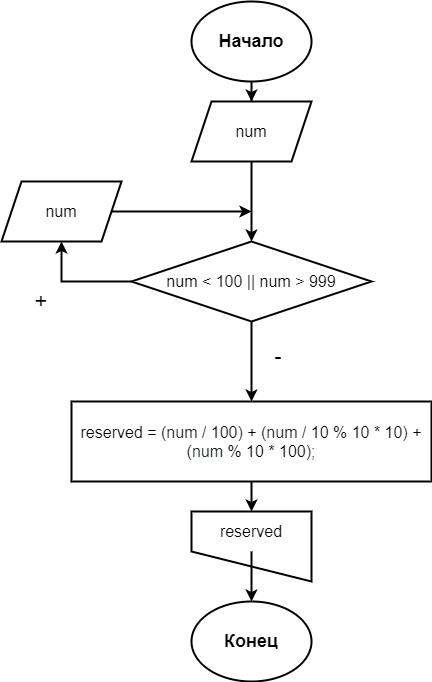

The diagram above was exported from draw.io. Its source (the exported page's mxGraphModel, read from the mxfile embedded in the PNG):
<mxGraphModel dx="1422" dy="794" grid="1" gridSize="10" guides="1" tooltips="1" connect="1" arrows="1" fold="1" page="1" pageScale="1" pageWidth="827" pageHeight="1169" math="0" shadow="0">
  <root>
    <mxCell id="0" />
    <mxCell id="1" parent="0" />
    <mxCell id="3Da5_JxlUdmIFklpqL9M-13" value="" style="shape=manualInput;whiteSpace=wrap;html=1;fontSize=16;strokeWidth=2;fillColor=none;flipV=1;" vertex="1" parent="1">
      <mxGeometry x="360" y="550" width="120" height="70" as="geometry" />
    </mxCell>
    <mxCell id="3Da5_JxlUdmIFklpqL9M-3" value="" style="edgeStyle=orthogonalEdgeStyle;rounded=0;orthogonalLoop=1;jettySize=auto;html=1;strokeWidth=2;" edge="1" parent="1" source="3Da5_JxlUdmIFklpqL9M-1" target="3Da5_JxlUdmIFklpqL9M-2">
      <mxGeometry relative="1" as="geometry" />
    </mxCell>
    <mxCell id="3Da5_JxlUdmIFklpqL9M-1" value="&lt;font style=&quot;font-size: 18px&quot;&gt;&lt;b&gt;Начало&lt;/b&gt;&lt;/font&gt;" style="ellipse;whiteSpace=wrap;html=1;strokeWidth=2;" vertex="1" parent="1">
      <mxGeometry x="360" y="40" width="120" height="80" as="geometry" />
    </mxCell>
    <mxCell id="3Da5_JxlUdmIFklpqL9M-5" value="" style="edgeStyle=orthogonalEdgeStyle;rounded=0;orthogonalLoop=1;jettySize=auto;html=1;fontSize=16;strokeWidth=2;" edge="1" parent="1" source="3Da5_JxlUdmIFklpqL9M-2" target="3Da5_JxlUdmIFklpqL9M-4">
      <mxGeometry relative="1" as="geometry" />
    </mxCell>
    <mxCell id="3Da5_JxlUdmIFklpqL9M-2" value="&lt;font style=&quot;font-size: 16px&quot;&gt;num&lt;/font&gt;" style="shape=parallelogram;perimeter=parallelogramPerimeter;whiteSpace=wrap;html=1;fixedSize=1;strokeWidth=2;" vertex="1" parent="1">
      <mxGeometry x="360" y="140" width="120" height="60" as="geometry" />
    </mxCell>
    <mxCell id="3Da5_JxlUdmIFklpqL9M-8" style="edgeStyle=orthogonalEdgeStyle;rounded=0;orthogonalLoop=1;jettySize=auto;html=1;entryX=0.5;entryY=1;entryDx=0;entryDy=0;fontSize=16;strokeWidth=2;" edge="1" parent="1" source="3Da5_JxlUdmIFklpqL9M-4" target="3Da5_JxlUdmIFklpqL9M-6">
      <mxGeometry relative="1" as="geometry" />
    </mxCell>
    <mxCell id="3Da5_JxlUdmIFklpqL9M-11" value="" style="edgeStyle=orthogonalEdgeStyle;rounded=0;orthogonalLoop=1;jettySize=auto;html=1;fontSize=16;strokeWidth=2;" edge="1" parent="1" source="3Da5_JxlUdmIFklpqL9M-4" target="3Da5_JxlUdmIFklpqL9M-10">
      <mxGeometry relative="1" as="geometry" />
    </mxCell>
    <mxCell id="3Da5_JxlUdmIFklpqL9M-4" value="&lt;font style=&quot;font-size: 16px&quot;&gt;num &amp;lt; 100 || num &amp;gt; 999&lt;/font&gt;" style="rhombus;whiteSpace=wrap;html=1;strokeWidth=2;" vertex="1" parent="1">
      <mxGeometry x="300" y="280" width="240" height="80" as="geometry" />
    </mxCell>
    <mxCell id="3Da5_JxlUdmIFklpqL9M-7" style="edgeStyle=orthogonalEdgeStyle;rounded=0;orthogonalLoop=1;jettySize=auto;html=1;fontSize=16;strokeWidth=2;" edge="1" parent="1" source="3Da5_JxlUdmIFklpqL9M-6">
      <mxGeometry relative="1" as="geometry">
        <mxPoint x="420" y="250" as="targetPoint" />
      </mxGeometry>
    </mxCell>
    <mxCell id="3Da5_JxlUdmIFklpqL9M-6" value="&lt;font style=&quot;font-size: 16px&quot;&gt;num&lt;/font&gt;" style="shape=parallelogram;perimeter=parallelogramPerimeter;whiteSpace=wrap;html=1;fixedSize=1;strokeWidth=2;" vertex="1" parent="1">
      <mxGeometry x="170" y="220" width="120" height="60" as="geometry" />
    </mxCell>
    <mxCell id="3Da5_JxlUdmIFklpqL9M-9" value="&lt;font style=&quot;font-size: 22px&quot;&gt;+&lt;/font&gt;" style="whiteSpace=wrap;html=1;aspect=fixed;fontSize=19;strokeWidth=2;fillColor=none;strokeColor=none;" vertex="1" parent="1">
      <mxGeometry x="170" y="300" width="80" height="80" as="geometry" />
    </mxCell>
    <mxCell id="3Da5_JxlUdmIFklpqL9M-14" style="edgeStyle=orthogonalEdgeStyle;rounded=0;orthogonalLoop=1;jettySize=auto;html=1;entryX=0.5;entryY=0;entryDx=0;entryDy=0;fontSize=16;strokeWidth=2;" edge="1" parent="1" source="3Da5_JxlUdmIFklpqL9M-10" target="3Da5_JxlUdmIFklpqL9M-13">
      <mxGeometry relative="1" as="geometry" />
    </mxCell>
    <mxCell id="3Da5_JxlUdmIFklpqL9M-10" value="&lt;font style=&quot;font-size: 16px&quot;&gt;reserved =&amp;nbsp;&lt;span style=&quot;color: rgb(36 , 41 , 47) ; font-family: , , &amp;#34;sf mono&amp;#34; , &amp;#34;menlo&amp;#34; , &amp;#34;consolas&amp;#34; , &amp;#34;liberation mono&amp;#34; , monospace ; background-color: rgb(255 , 255 , 255)&quot;&gt;(&lt;/span&gt;&lt;span class=&quot;pl-smi&quot; style=&quot;box-sizing: border-box ; color: rgb(36 , 41 , 47) ; font-family: , , &amp;#34;sf mono&amp;#34; , &amp;#34;menlo&amp;#34; , &amp;#34;consolas&amp;#34; , &amp;#34;liberation mono&amp;#34; , monospace ; background-color: rgb(255 , 255 , 255)&quot;&gt;num&lt;/span&gt;&lt;span style=&quot;color: rgb(36 , 41 , 47) ; font-family: , , &amp;#34;sf mono&amp;#34; , &amp;#34;menlo&amp;#34; , &amp;#34;consolas&amp;#34; , &amp;#34;liberation mono&amp;#34; , monospace ; background-color: rgb(255 , 255 , 255)&quot;&gt; &lt;/span&gt;&lt;span class=&quot;pl-k&quot; style=&quot;box-sizing: border-box ; font-family: , , &amp;#34;sf mono&amp;#34; , &amp;#34;menlo&amp;#34; , &amp;#34;consolas&amp;#34; , &amp;#34;liberation mono&amp;#34; , monospace ; background-color: rgb(255 , 255 , 255)&quot;&gt;/&lt;/span&gt;&lt;span style=&quot;color: rgb(36 , 41 , 47) ; font-family: , , &amp;#34;sf mono&amp;#34; , &amp;#34;menlo&amp;#34; , &amp;#34;consolas&amp;#34; , &amp;#34;liberation mono&amp;#34; , monospace ; background-color: rgb(255 , 255 , 255)&quot;&gt; &lt;/span&gt;&lt;span class=&quot;pl-c1&quot; style=&quot;box-sizing: border-box ; font-family: , , &amp;#34;sf mono&amp;#34; , &amp;#34;menlo&amp;#34; , &amp;#34;consolas&amp;#34; , &amp;#34;liberation mono&amp;#34; , monospace ; background-color: rgb(255 , 255 , 255)&quot;&gt;100&lt;/span&gt;&lt;span style=&quot;color: rgb(36 , 41 , 47) ; font-family: , , &amp;#34;sf mono&amp;#34; , &amp;#34;menlo&amp;#34; , &amp;#34;consolas&amp;#34; , &amp;#34;liberation mono&amp;#34; , monospace ; background-color: rgb(255 , 255 , 255)&quot;&gt;) &lt;/span&gt;&lt;span class=&quot;pl-k&quot; style=&quot;box-sizing: border-box ; font-family: , , &amp;#34;sf mono&amp;#34; , &amp;#34;menlo&amp;#34; , &amp;#34;consolas&amp;#34; , &amp;#34;liberation mono&amp;#34; , monospace ; background-color: rgb(255 , 255 , 255)&quot;&gt;+&lt;/span&gt;&lt;span style=&quot;color: rgb(36 , 41 , 47) ; font-family: , , &amp;#34;sf mono&amp;#34; , &amp;#34;menlo&amp;#34; , &amp;#34;consolas&amp;#34; , &amp;#34;liberation mono&amp;#34; , monospace ; background-color: rgb(255 , 255 , 255)&quot;&gt; (&lt;/span&gt;&lt;span class=&quot;pl-smi&quot; style=&quot;box-sizing: border-box ; color: rgb(36 , 41 , 47) ; font-family: , , &amp;#34;sf mono&amp;#34; , &amp;#34;menlo&amp;#34; , &amp;#34;consolas&amp;#34; , &amp;#34;liberation mono&amp;#34; , monospace ; background-color: rgb(255 , 255 , 255)&quot;&gt;num&lt;/span&gt;&lt;span style=&quot;color: rgb(36 , 41 , 47) ; font-family: , , &amp;#34;sf mono&amp;#34; , &amp;#34;menlo&amp;#34; , &amp;#34;consolas&amp;#34; , &amp;#34;liberation mono&amp;#34; , monospace ; background-color: rgb(255 , 255 , 255)&quot;&gt; &lt;/span&gt;&lt;span class=&quot;pl-k&quot; style=&quot;box-sizing: border-box ; font-family: , , &amp;#34;sf mono&amp;#34; , &amp;#34;menlo&amp;#34; , &amp;#34;consolas&amp;#34; , &amp;#34;liberation mono&amp;#34; , monospace ; background-color: rgb(255 , 255 , 255)&quot;&gt;/&lt;/span&gt;&lt;span style=&quot;color: rgb(36 , 41 , 47) ; font-family: , , &amp;#34;sf mono&amp;#34; , &amp;#34;menlo&amp;#34; , &amp;#34;consolas&amp;#34; , &amp;#34;liberation mono&amp;#34; , monospace ; background-color: rgb(255 , 255 , 255)&quot;&gt; &lt;/span&gt;&lt;span class=&quot;pl-c1&quot; style=&quot;box-sizing: border-box ; font-family: , , &amp;#34;sf mono&amp;#34; , &amp;#34;menlo&amp;#34; , &amp;#34;consolas&amp;#34; , &amp;#34;liberation mono&amp;#34; , monospace ; background-color: rgb(255 , 255 , 255)&quot;&gt;10&lt;/span&gt;&lt;span style=&quot;color: rgb(36 , 41 , 47) ; font-family: , , &amp;#34;sf mono&amp;#34; , &amp;#34;menlo&amp;#34; , &amp;#34;consolas&amp;#34; , &amp;#34;liberation mono&amp;#34; , monospace ; background-color: rgb(255 , 255 , 255)&quot;&gt; &lt;/span&gt;&lt;span class=&quot;pl-k&quot; style=&quot;box-sizing: border-box ; font-family: , , &amp;#34;sf mono&amp;#34; , &amp;#34;menlo&amp;#34; , &amp;#34;consolas&amp;#34; , &amp;#34;liberation mono&amp;#34; , monospace ; background-color: rgb(255 , 255 , 255)&quot;&gt;%&lt;/span&gt;&lt;span style=&quot;color: rgb(36 , 41 , 47) ; font-family: , , &amp;#34;sf mono&amp;#34; , &amp;#34;menlo&amp;#34; , &amp;#34;consolas&amp;#34; , &amp;#34;liberation mono&amp;#34; , monospace ; background-color: rgb(255 , 255 , 255)&quot;&gt; &lt;/span&gt;&lt;span class=&quot;pl-c1&quot; style=&quot;box-sizing: border-box ; font-family: , , &amp;#34;sf mono&amp;#34; , &amp;#34;menlo&amp;#34; , &amp;#34;consolas&amp;#34; , &amp;#34;liberation mono&amp;#34; , monospace ; background-color: rgb(255 , 255 , 255)&quot;&gt;10&lt;/span&gt;&lt;span style=&quot;color: rgb(36 , 41 , 47) ; font-family: , , &amp;#34;sf mono&amp;#34; , &amp;#34;menlo&amp;#34; , &amp;#34;consolas&amp;#34; , &amp;#34;liberation mono&amp;#34; , monospace ; background-color: rgb(255 , 255 , 255)&quot;&gt; &lt;/span&gt;&lt;span class=&quot;pl-k&quot; style=&quot;box-sizing: border-box ; font-family: , , &amp;#34;sf mono&amp;#34; , &amp;#34;menlo&amp;#34; , &amp;#34;consolas&amp;#34; , &amp;#34;liberation mono&amp;#34; , monospace ; background-color: rgb(255 , 255 , 255)&quot;&gt;*&lt;/span&gt;&lt;span style=&quot;color: rgb(36 , 41 , 47) ; font-family: , , &amp;#34;sf mono&amp;#34; , &amp;#34;menlo&amp;#34; , &amp;#34;consolas&amp;#34; , &amp;#34;liberation mono&amp;#34; , monospace ; background-color: rgb(255 , 255 , 255)&quot;&gt; &lt;/span&gt;&lt;span class=&quot;pl-c1&quot; style=&quot;box-sizing: border-box ; font-family: , , &amp;#34;sf mono&amp;#34; , &amp;#34;menlo&amp;#34; , &amp;#34;consolas&amp;#34; , &amp;#34;liberation mono&amp;#34; , monospace ; background-color: rgb(255 , 255 , 255)&quot;&gt;10&lt;/span&gt;&lt;span style=&quot;color: rgb(36 , 41 , 47) ; font-family: , , &amp;#34;sf mono&amp;#34; , &amp;#34;menlo&amp;#34; , &amp;#34;consolas&amp;#34; , &amp;#34;liberation mono&amp;#34; , monospace ; background-color: rgb(255 , 255 , 255)&quot;&gt;) &lt;/span&gt;&lt;span class=&quot;pl-k&quot; style=&quot;box-sizing: border-box ; font-family: , , &amp;#34;sf mono&amp;#34; , &amp;#34;menlo&amp;#34; , &amp;#34;consolas&amp;#34; , &amp;#34;liberation mono&amp;#34; , monospace ; background-color: rgb(255 , 255 , 255)&quot;&gt;+&lt;/span&gt;&lt;span style=&quot;color: rgb(36 , 41 , 47) ; font-family: , , &amp;#34;sf mono&amp;#34; , &amp;#34;menlo&amp;#34; , &amp;#34;consolas&amp;#34; , &amp;#34;liberation mono&amp;#34; , monospace ; background-color: rgb(255 , 255 , 255)&quot;&gt; (&lt;/span&gt;&lt;span class=&quot;pl-smi&quot; style=&quot;box-sizing: border-box ; color: rgb(36 , 41 , 47) ; font-family: , , &amp;#34;sf mono&amp;#34; , &amp;#34;menlo&amp;#34; , &amp;#34;consolas&amp;#34; , &amp;#34;liberation mono&amp;#34; , monospace ; background-color: rgb(255 , 255 , 255)&quot;&gt;num&lt;/span&gt;&lt;span style=&quot;color: rgb(36 , 41 , 47) ; font-family: , , &amp;#34;sf mono&amp;#34; , &amp;#34;menlo&amp;#34; , &amp;#34;consolas&amp;#34; , &amp;#34;liberation mono&amp;#34; , monospace ; background-color: rgb(255 , 255 , 255)&quot;&gt; &lt;/span&gt;&lt;span class=&quot;pl-k&quot; style=&quot;box-sizing: border-box ; font-family: , , &amp;#34;sf mono&amp;#34; , &amp;#34;menlo&amp;#34; , &amp;#34;consolas&amp;#34; , &amp;#34;liberation mono&amp;#34; , monospace ; background-color: rgb(255 , 255 , 255)&quot;&gt;%&lt;/span&gt;&lt;span style=&quot;color: rgb(36 , 41 , 47) ; font-family: , , &amp;#34;sf mono&amp;#34; , &amp;#34;menlo&amp;#34; , &amp;#34;consolas&amp;#34; , &amp;#34;liberation mono&amp;#34; , monospace ; background-color: rgb(255 , 255 , 255)&quot;&gt; &lt;/span&gt;&lt;span class=&quot;pl-c1&quot; style=&quot;box-sizing: border-box ; font-family: , , &amp;#34;sf mono&amp;#34; , &amp;#34;menlo&amp;#34; , &amp;#34;consolas&amp;#34; , &amp;#34;liberation mono&amp;#34; , monospace ; background-color: rgb(255 , 255 , 255)&quot;&gt;10&lt;/span&gt;&lt;span style=&quot;color: rgb(36 , 41 , 47) ; font-family: , , &amp;#34;sf mono&amp;#34; , &amp;#34;menlo&amp;#34; , &amp;#34;consolas&amp;#34; , &amp;#34;liberation mono&amp;#34; , monospace ; background-color: rgb(255 , 255 , 255)&quot;&gt; &lt;/span&gt;&lt;span class=&quot;pl-k&quot; style=&quot;box-sizing: border-box ; font-family: , , &amp;#34;sf mono&amp;#34; , &amp;#34;menlo&amp;#34; , &amp;#34;consolas&amp;#34; , &amp;#34;liberation mono&amp;#34; , monospace ; background-color: rgb(255 , 255 , 255)&quot;&gt;*&lt;/span&gt;&lt;span style=&quot;color: rgb(36 , 41 , 47) ; font-family: , , &amp;#34;sf mono&amp;#34; , &amp;#34;menlo&amp;#34; , &amp;#34;consolas&amp;#34; , &amp;#34;liberation mono&amp;#34; , monospace ; background-color: rgb(255 , 255 , 255)&quot;&gt; &lt;/span&gt;&lt;span class=&quot;pl-c1&quot; style=&quot;box-sizing: border-box ; font-family: , , &amp;#34;sf mono&amp;#34; , &amp;#34;menlo&amp;#34; , &amp;#34;consolas&amp;#34; , &amp;#34;liberation mono&amp;#34; , monospace ; background-color: rgb(255 , 255 , 255)&quot;&gt;100&lt;/span&gt;&lt;span style=&quot;color: rgb(36 , 41 , 47) ; font-family: , , &amp;#34;sf mono&amp;#34; , &amp;#34;menlo&amp;#34; , &amp;#34;consolas&amp;#34; , &amp;#34;liberation mono&amp;#34; , monospace ; background-color: rgb(255 , 255 , 255)&quot;&gt;);&lt;/span&gt;&lt;/font&gt;" style="whiteSpace=wrap;html=1;strokeWidth=2;" vertex="1" parent="1">
      <mxGeometry x="240" y="440" width="360" height="80" as="geometry" />
    </mxCell>
    <mxCell id="3Da5_JxlUdmIFklpqL9M-16" style="edgeStyle=orthogonalEdgeStyle;rounded=0;orthogonalLoop=1;jettySize=auto;html=1;exitX=0.5;exitY=1;exitDx=0;exitDy=0;fontSize=16;strokeWidth=2;" edge="1" parent="1" source="3Da5_JxlUdmIFklpqL9M-12" target="3Da5_JxlUdmIFklpqL9M-15">
      <mxGeometry relative="1" as="geometry" />
    </mxCell>
    <mxCell id="3Da5_JxlUdmIFklpqL9M-12" value="reserved" style="whiteSpace=wrap;html=1;fontSize=16;strokeWidth=2;fillColor=none;strokeColor=none;" vertex="1" parent="1">
      <mxGeometry x="360" y="550" width="120" height="40" as="geometry" />
    </mxCell>
    <mxCell id="3Da5_JxlUdmIFklpqL9M-15" value="&lt;span style=&quot;font-size: 18px&quot;&gt;&lt;b&gt;Конец&lt;br&gt;&lt;/b&gt;&lt;/span&gt;" style="ellipse;whiteSpace=wrap;html=1;strokeWidth=2;" vertex="1" parent="1">
      <mxGeometry x="360" y="640" width="120" height="80" as="geometry" />
    </mxCell>
    <mxCell id="3Da5_JxlUdmIFklpqL9M-17" value="&lt;font style=&quot;font-size: 22px&quot;&gt;-&lt;/font&gt;" style="whiteSpace=wrap;html=1;aspect=fixed;fontSize=19;strokeWidth=2;fillColor=none;strokeColor=none;" vertex="1" parent="1">
      <mxGeometry x="407" y="355" width="80" height="80" as="geometry" />
    </mxCell>
  </root>
</mxGraphModel>